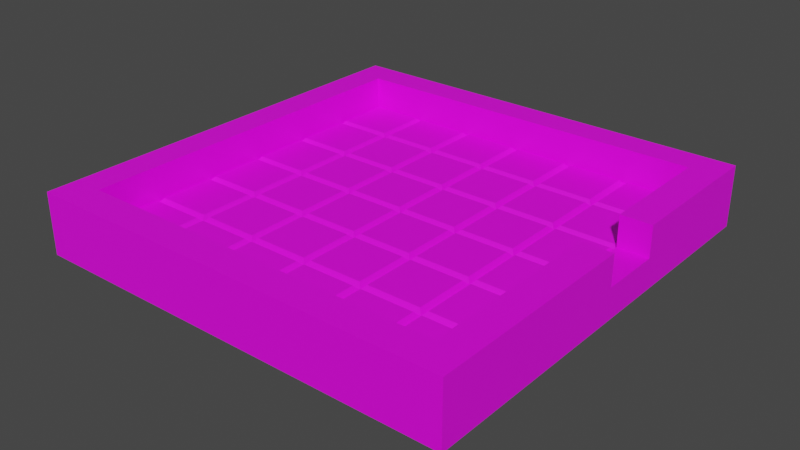 # Source: gridv2_final_fixed.blend  (saved by Blender 3.4.6; exported with 4.5.12 LTS)
import bpy
from mathutils import Matrix  # noqa: F401  (used for matrix-valued properties, if any)

bpy.ops.wm.read_factory_settings(use_empty=True)
scene = bpy.context.scene
scene.name = 'Scene'

# ---- collections
col_collection = bpy.data.collections.new('Collection'); scene.collection.children.link(col_collection)

# ---- images (referenced by path relative to the original .blend; pixels are not part of the script)
import os
ASSET_DIR = os.environ.get("B2B_ASSET_DIR", "")  # directory of the original .blend (textures are referenced by path, not embedded)
HERE = os.path.dirname(os.path.abspath(__file__))  # packed textures are extracted next to this script under _unpacked/

def load_image(name, relpath, width, height, colorspace="sRGB"):
    """Load a texture the original file referenced (path relative to the .blend, or extracted next to this script)."""
    p = next((c for c in (os.path.join(HERE, relpath), os.path.join(ASSET_DIR, relpath)) if relpath and os.path.exists(c)), "")
    if p:
        img = bpy.data.images.load(p, check_existing=True)
        img.name = name
    else:  # same state as the original file: an image datablock whose file is absent (Cycles renders it pink)
        img = bpy.data.images.new(name, width, height)
        img.source = "FILE"
        img.filepath = "//" + (relpath or name)
    img.colorspace_settings.name = colorspace
    return img
img_untitled = load_image('Untitled', 'gridTex.png', 1024, 1024, 'sRGB')

# ---- materials (node trees are filled in below, after node groups)
mat_gridgrey = bpy.data.materials.new('gridGrey')
mat_gridgrey.use_transparent_shadow = False

# ---- material node trees
mat_gridgrey.use_nodes = True; mat_gridgrey.node_tree.nodes.clear()
_N = mat_gridgrey.node_tree.nodes; _L = mat_gridgrey.node_tree.links
n0 = _N.new('ShaderNodeBsdfPrincipled'); n0.name = 'Principled BSDF'; n0.location = (10, 300)
n0.distribution = 'GGX'
n0.subsurface_method = 'RANDOM_WALK_SKIN'
n0.inputs[3].default_value = 1.45
n0.inputs[27].default_value = (0.0, 0.0, 0.0, 1.0)
n0.inputs[28].default_value = 1.0
n1 = _N.new('ShaderNodeOutputMaterial'); n1.name = 'Material Output'; n1.location = (300, 300)
n2 = _N.new('ShaderNodeTexImage'); n2.name = 'Image Texture'; n2.location = (-361, 312)
n2.image = img_untitled
_L.new(n0.outputs[0], n1.inputs[0])
_L.new(n2.outputs[0], n0.inputs[0])
n1.is_active_output = True

# ---- world
world_world = bpy.data.worlds.new('World'); scene.world = world_world
world_world.use_nodes = True; world_world.node_tree.nodes.clear()
_N = world_world.node_tree.nodes; _L = world_world.node_tree.links
n0 = _N.new('ShaderNodeOutputWorld'); n0.name = 'World Output'; n0.location = (300, 300)
n1 = _N.new('ShaderNodeBackground'); n1.name = 'Background'; n1.location = (10, 300)
n1.inputs[0].default_value = (0.05088, 0.05088, 0.05088, 1.0)
_L.new(n1.outputs[0], n0.inputs[0])
n0.is_active_output = True
world_world.color = (0.05088, 0.05088, 0.05088)
world_world.use_sun_shadow = False
world_world.sun_shadow_jitter_overblur = 0.0

# ---- meshes
me_cube_005 = bpy.data.meshes.new('Cube.005')
me_cube_005.from_pydata([(-1.0, -11.0, -1.0), (1.0, -11.0, -1.0), (-0.8683, -10.87, 1.0), (-1.0, -11.0, 0.8683), (-0.8683, -9.132, 1.0), (0.8683, -10.87, 1.0), (1.0, -11.0, 0.8683), (0.8683, -9.132, 1.0), (1.0, -5.0, -1.0), (-0.8683, -4.868, 1.0), (-0.8683, -3.132, 1.0), (-1.0, -3.0, 0.8683), (0.8683, -4.868, 1.0), (1.0, -5.0, 0.8683), (0.8683, -3.132, 1.0), (1.0, -3.0, 0.8683), (-1.0, -3.0, -1.0), (-1.0, -1.0, -1.0), (1.0, -3.0, -1.0), (1.0, -1.0, -1.0), (-0.8683, -2.868, 1.0), (-0.8683, -1.132, 1.0), (0.8683, -2.868, 1.0), (0.8683, -1.132, 1.0), (-1.0, 1.0, -1.0), (1.0, 1.0, -1.0), (-0.8683, -0.8683, 1.0), (-1.0, -1.0, 0.8683), (-0.8683, 0.8683, 1.0), (-1.0, 1.0, 0.8683), (0.8683, -0.8683, 1.0), (1.0, -1.0, 0.8683), (0.8683, 0.8683, 1.0), (1.0, 1.0, 0.8683), (-1.0, -5.0, -1.0), (-0.8683, -6.868, 1.0), (-1.0, -7.0, 0.8683), (-0.8683, -5.132, 1.0), (-1.0, -5.0, 0.8683), (0.8683, -6.868, 1.0), (0.8683, -5.132, 1.0), (-1.0, -9.0, -1.0), (-1.0, -7.0, -1.0), (1.0, -9.0, -1.0), (1.0, -7.0, -1.0), (-0.8683, -8.868, 1.0), (-1.0, -9.0, 0.8683), (-0.8683, -7.132, 1.0), (0.8683, -8.868, 1.0), (1.0, -9.0, 0.8683), (0.8683, -7.132, 1.0), (1.0, -7.0, 0.8683)], [], [(7, 4, 2, 5), (43, 49, 6, 1), (0, 3, 46, 41), (41, 43, 1, 0), (2, 4, 46, 3), (4, 7, 49, 46), (7, 5, 6, 49), (5, 2, 3, 6), (1, 6, 3, 0), (14, 10, 9, 12), (18, 15, 13, 8), (34, 38, 11, 16), (16, 18, 8, 34), (16, 11, 15, 18), (9, 10, 11, 38), (10, 14, 15, 11), (14, 12, 13, 15), (12, 9, 38, 13), (8, 13, 38, 34), (23, 21, 20, 22), (19, 31, 15, 18), (16, 11, 27, 17), (17, 19, 18, 16), (17, 27, 31, 19), (20, 21, 27, 11), (21, 23, 31, 27), (23, 22, 15, 31), (22, 20, 11, 15), (32, 28, 26, 30), (25, 33, 31, 19), (17, 27, 29, 24), (24, 25, 19, 17), (24, 29, 33, 25), (26, 28, 29, 27), (28, 32, 33, 29), (32, 30, 31, 33), (30, 26, 27, 31), (40, 37, 35, 39), (8, 13, 51, 44), (42, 36, 38, 34), (34, 8, 44, 42), (35, 37, 38, 36), (37, 40, 13, 38), (40, 39, 51, 13), (39, 35, 36, 51), (44, 51, 36, 42), (50, 47, 45, 48), (44, 51, 49, 43), (41, 46, 36, 42), (42, 44, 43, 41), (45, 47, 36, 46), (47, 50, 51, 36), (50, 48, 49, 51), (48, 45, 46, 49), (43, 49, 46, 41)])
_uv = me_cube_005.uv_layers.new(name='UVMap')
_uv.uv.foreach_set('vector', [0.01876, 0.1492, 0.2128, 0.1492, 0.2128, 0.8508, 0.01876, 0.8508, 0.375, 0.5, 0.6085, 0.5, 0.6085, 0.75, 0.375, 0.75, 0.375, 0.0, 0.6085, 0.0, 0.6085, 0.25, 0.375, 0.25, 0.125, 0.5, 0.375, 0.5, 0.375, 0.75, 0.125, 0.75, 0.8585, 0.7335, 0.8585, 0.5165, 0.875, 0.5, 0.875, 0.75, 0.8351, 0.7573, 0.618, 0.7573, 0.6016, 0.7408, 0.8516, 0.7408, 0.618, 0.7573, 0.618, 0.9744, 0.5851, 0.9908, 0.5851, 0.7408, 0.618, 0.9744, 0.8351, 0.9744, 0.8516, 0.9908, 0.6016, 0.9908, 0.375, 0.75, 0.6085, 0.75, 0.6085, 1.0, 0.375, 1.0, 0.01876, 0.1492, 0.2128, 0.1492, 0.2128, 0.8508, 0.01876, 0.8508, 0.375, 0.5, 0.6085, 0.5, 0.6085, 0.75, 0.375, 0.75, 0.375, 0.0, 0.6085, 0.0, 0.6085, 0.25, 0.375, 0.25, 0.125, 0.5, 0.375, 0.5, 0.375, 0.75, 0.125, 0.75, 0.375, 0.25, 0.6085, 0.25, 0.6085, 0.5, 0.375, 0.5, 0.8351, 0.9744, 0.8351, 0.7573, 0.8516, 0.7408, 0.8516, 0.9908, 0.8351, 0.7573, 0.618, 0.7573, 0.6016, 0.7408, 0.8516, 0.7408, 0.618, 0.7573, 0.618, 0.9744, 0.5851, 0.9908, 0.5851, 0.7408, 0.618, 0.9744, 0.8351, 0.9744, 0.8516, 0.9908, 0.6016, 0.9908, 0.375, 0.75, 0.6085, 0.75, 0.6085, 1.0, 0.375, 1.0, 0.01876, 0.1492, 0.2128, 0.1492, 0.2128, 0.8508, 0.01876, 0.8508, 0.375, 0.5, 0.6085, 0.5, 0.6085, 0.75, 0.375, 0.75, 0.375, 0.0, 0.6085, 0.0, 0.6085, 0.25, 0.375, 0.25, 0.125, 0.5, 0.375, 0.5, 0.375, 0.75, 0.125, 0.75, 0.375, 0.25, 0.6085, 0.25, 0.6085, 0.5, 0.375, 0.5, 0.8351, 0.9744, 0.8351, 0.7573, 0.8516, 0.7408, 0.8516, 0.9908, 0.8351, 0.7573, 0.618, 0.7573, 0.6016, 0.7408, 0.8516, 0.7408, 0.618, 0.7573, 0.618, 0.9744, 0.5851, 0.9908, 0.5851, 0.7408, 0.618, 0.9744, 0.8351, 0.9744, 0.8516, 0.9908, 0.6016, 0.9908, 0.01876, 0.1492, 0.2128, 0.1492, 0.2128, 0.8508, 0.01876, 0.8508, 0.375, 0.5, 0.6085, 0.5, 0.6085, 0.75, 0.375, 0.75, 0.375, 0.0, 0.6085, 0.0, 0.6085, 0.25, 0.375, 0.25, 0.125, 0.5, 0.375, 0.5, 0.375, 0.75, 0.125, 0.75, 0.375, 0.25, 0.6085, 0.25, 0.6085, 0.5, 0.375, 0.5, 0.8371, 0.9744, 0.8371, 0.7573, 0.8535, 0.7408, 0.8535, 0.9908, 0.8371, 0.7573, 0.62, 0.7573, 0.6035, 0.7408, 0.8535, 0.7408, 0.62, 0.7573, 0.62, 0.9744, 0.5871, 0.9908, 0.5871, 0.7408, 0.62, 0.9744, 0.8371, 0.9744, 0.8535, 0.9908, 0.6035, 0.9908, 0.01876, 0.1492, 0.2128, 0.1492, 0.2128, 0.8508, 0.01876, 0.8508, 0.375, 0.5, 0.6085, 0.5, 0.6085, 0.75, 0.375, 0.75, 0.375, 0.0, 0.6085, 0.0, 0.6085, 0.25, 0.375, 0.25, 0.125, 0.5, 0.375, 0.5, 0.375, 0.75, 0.125, 0.75, 0.8351, 0.9744, 0.8351, 0.7573, 0.8516, 0.7408, 0.8516, 0.9908, 0.8351, 0.7573, 0.618, 0.7573, 0.6016, 0.7408, 0.8516, 0.7408, 0.618, 0.7573, 0.618, 0.9744, 0.5851, 0.9908, 0.5851, 0.7408, 0.618, 0.9744, 0.8351, 0.9744, 0.8516, 0.9908, 0.6016, 0.9908, 0.375, 0.75, 0.6085, 0.75, 0.6085, 1.0, 0.375, 1.0, 0.01876, 0.1492, 0.2128, 0.1492, 0.2128, 0.8508, 0.01876, 0.8508, 0.375, 0.5, 0.6085, 0.5, 0.6085, 0.75, 0.375, 0.75, 0.375, 0.0, 0.6085, 0.0, 0.6085, 0.25, 0.375, 0.25, 0.125, 0.5, 0.375, 0.5, 0.375, 0.75, 0.125, 0.75, 0.8585, 0.7335, 0.8585, 0.5165, 0.875, 0.5, 0.875, 0.75, 0.8351, 0.7573, 0.618, 0.7573, 0.6016, 0.7408, 0.8516, 0.7408, 0.618, 0.7573, 0.618, 0.9744, 0.5851, 0.9908, 0.5851, 0.7408, 0.618, 0.9744, 0.8351, 0.9744, 0.8516, 0.9908, 0.6016, 0.9908, 0.375, 0.75, 0.6085, 0.75, 0.6085, 1.0, 0.375, 1.0])
_ca = me_cube_005.color_attributes.new('Col', 'BYTE_COLOR', 'CORNER')
_ca.data.foreach_set('color', [1.0, 1.0, 1.0, 1.0, 1.0, 1.0, 1.0, 1.0, 1.0, 1.0, 1.0, 1.0, 1.0, 1.0, 1.0, 1.0, 1.0, 1.0, 1.0, 1.0, 1.0, 1.0, 1.0, 1.0, 1.0, 1.0, 1.0, 1.0, 1.0, 1.0, 1.0, 1.0, 1.0, 1.0, 1.0, 1.0, 1.0, 1.0, 1.0, 1.0, 1.0, 1.0, 1.0, 1.0, 1.0, 1.0, 1.0, 1.0, 1.0, 1.0, 1.0, 1.0, 1.0, 1.0, 1.0, 1.0, 1.0, 1.0, 1.0, 1.0, 1.0, 1.0, 1.0, 1.0, 1.0, 1.0, 1.0, 1.0, 1.0, 1.0, 1.0, 1.0, 1.0, 1.0, 1.0, 1.0, 1.0, 1.0, 1.0, 1.0, 1.0, 1.0, 1.0, 1.0, 1.0, 1.0, 1.0, 1.0, 1.0, 1.0, 1.0, 1.0, 1.0, 1.0, 1.0, 1.0, 1.0, 1.0, 1.0, 1.0, 1.0, 1.0, 1.0, 1.0, 1.0, 1.0, 1.0, 1.0, 1.0, 1.0, 1.0, 1.0, 1.0, 1.0, 1.0, 1.0, 1.0, 1.0, 1.0, 1.0, 1.0, 1.0, 1.0, 1.0, 1.0, 1.0, 1.0, 1.0, 1.0, 1.0, 1.0, 1.0, 1.0, 1.0, 1.0, 1.0, 1.0, 1.0, 1.0, 1.0, 1.0, 1.0, 1.0, 1.0, 1.0, 1.0, 1.0, 1.0, 1.0, 1.0, 1.0, 1.0, 1.0, 1.0, 1.0, 1.0, 1.0, 1.0, 1.0, 1.0, 1.0, 1.0, 1.0, 1.0, 1.0, 1.0, 1.0, 1.0, 1.0, 1.0, 1.0, 1.0, 1.0, 1.0, 1.0, 1.0, 1.0, 1.0, 1.0, 1.0, 1.0, 1.0, 1.0, 1.0, 1.0, 1.0, 1.0, 1.0, 1.0, 1.0, 1.0, 1.0, 1.0, 1.0, 1.0, 1.0, 1.0, 1.0, 1.0, 1.0, 1.0, 1.0, 1.0, 1.0, 1.0, 1.0, 1.0, 1.0, 1.0, 1.0, 1.0, 1.0, 1.0, 1.0, 1.0, 1.0, 1.0, 1.0, 1.0, 1.0, 1.0, 1.0, 1.0, 1.0, 1.0, 1.0, 1.0, 1.0, 1.0, 1.0, 1.0, 1.0, 1.0, 1.0, 1.0, 1.0, 1.0, 1.0, 1.0, 1.0, 1.0, 1.0, 1.0, 1.0, 1.0, 1.0, 1.0, 1.0, 1.0, 1.0, 1.0, 1.0, 1.0, 1.0, 1.0, 1.0, 1.0, 1.0, 1.0, 1.0, 1.0, 1.0, 1.0, 1.0, 1.0, 1.0, 1.0, 1.0, 1.0, 1.0, 1.0, 1.0, 1.0, 1.0, 1.0, 1.0, 1.0, 1.0, 1.0, 1.0, 1.0, 1.0, 1.0, 1.0, 1.0, 1.0, 1.0, 1.0, 1.0, 1.0, 1.0, 1.0, 1.0, 1.0, 1.0, 1.0, 1.0, 1.0, 1.0, 1.0, 1.0, 1.0, 1.0, 1.0, 1.0, 1.0, 1.0, 1.0, 1.0, 1.0, 1.0, 1.0, 1.0, 1.0, 1.0, 1.0, 1.0, 1.0, 1.0, 1.0, 1.0, 1.0, 1.0, 1.0, 1.0, 1.0, 1.0, 1.0, 1.0, 1.0, 1.0, 1.0, 1.0, 1.0, 1.0, 1.0, 1.0, 1.0, 1.0, 1.0, 1.0, 1.0, 1.0, 1.0, 1.0, 1.0, 1.0, 1.0, 1.0, 1.0, 1.0, 1.0, 1.0, 1.0, 1.0, 1.0, 1.0, 1.0, 1.0, 1.0, 1.0, 1.0, 1.0, 1.0, 1.0, 1.0, 1.0, 1.0, 1.0, 1.0, 1.0, 1.0, 1.0, 1.0, 1.0, 1.0, 1.0, 1.0, 1.0, 1.0, 1.0, 1.0, 1.0, 1.0, 1.0, 1.0, 1.0, 1.0, 1.0, 1.0, 1.0, 1.0, 1.0, 1.0, 1.0, 1.0, 1.0, 1.0, 1.0, 1.0, 1.0, 1.0, 1.0, 1.0, 1.0, 1.0, 1.0, 1.0, 1.0, 1.0, 1.0, 1.0, 1.0, 1.0, 1.0, 1.0, 1.0, 1.0, 1.0, 1.0, 1.0, 1.0, 1.0, 1.0, 1.0, 1.0, 1.0, 1.0, 1.0, 1.0, 1.0, 1.0, 1.0, 1.0, 1.0, 1.0, 1.0, 1.0, 1.0, 1.0, 1.0, 1.0, 1.0, 1.0, 1.0, 1.0, 1.0, 1.0, 1.0, 1.0, 1.0, 1.0, 1.0, 1.0, 1.0, 1.0, 1.0, 1.0, 1.0, 1.0, 1.0, 1.0, 1.0, 1.0, 1.0, 1.0, 1.0, 1.0, 1.0, 1.0, 1.0, 1.0, 1.0, 1.0, 1.0, 1.0, 1.0, 1.0, 1.0, 1.0, 1.0, 1.0, 1.0, 1.0, 1.0, 1.0, 1.0, 1.0, 1.0, 1.0, 1.0, 1.0, 1.0, 1.0, 1.0, 1.0, 1.0, 1.0, 1.0, 1.0, 1.0, 1.0, 1.0, 1.0, 1.0, 1.0, 1.0, 1.0, 1.0, 1.0, 1.0, 1.0, 1.0, 1.0, 1.0, 1.0, 1.0, 1.0, 1.0, 1.0, 1.0, 1.0, 1.0, 1.0, 1.0, 1.0, 1.0, 1.0, 1.0, 1.0, 1.0, 1.0, 1.0, 1.0, 1.0, 1.0, 1.0, 1.0, 1.0, 1.0, 1.0, 1.0, 1.0, 1.0, 1.0, 1.0, 1.0, 1.0, 1.0, 1.0, 1.0, 1.0, 1.0, 1.0, 1.0, 1.0, 1.0, 1.0, 1.0, 1.0, 1.0, 1.0, 1.0, 1.0, 1.0, 1.0, 1.0, 1.0, 1.0, 1.0, 1.0, 1.0, 1.0, 1.0, 1.0, 1.0, 1.0, 1.0, 1.0, 1.0, 1.0, 1.0, 1.0, 1.0, 1.0, 1.0, 1.0, 1.0, 1.0, 1.0, 1.0, 1.0, 1.0, 1.0, 1.0, 1.0, 1.0, 1.0, 1.0, 1.0, 1.0, 1.0, 1.0, 1.0, 1.0, 1.0, 1.0, 1.0, 1.0, 1.0, 1.0, 1.0, 1.0, 1.0, 1.0, 1.0, 1.0, 1.0, 1.0, 1.0, 1.0, 1.0, 1.0, 1.0, 1.0, 1.0, 1.0, 1.0, 1.0, 1.0, 1.0, 1.0, 1.0, 1.0, 1.0, 1.0, 1.0, 1.0, 1.0, 1.0, 1.0, 1.0, 1.0, 1.0, 1.0, 1.0, 1.0, 1.0, 1.0, 1.0, 1.0, 1.0, 1.0, 1.0, 1.0, 1.0, 1.0, 1.0, 1.0, 1.0, 1.0, 1.0, 1.0, 1.0, 1.0, 1.0, 1.0, 1.0, 1.0, 1.0, 1.0, 1.0, 1.0, 1.0, 1.0, 1.0, 1.0, 1.0, 1.0, 1.0, 1.0, 1.0, 1.0, 1.0, 1.0, 1.0, 1.0, 1.0, 1.0, 1.0, 1.0, 1.0, 1.0, 1.0, 1.0, 1.0, 1.0, 1.0, 1.0, 1.0, 1.0, 1.0, 1.0, 1.0, 1.0, 1.0, 1.0, 1.0, 1.0, 1.0, 1.0, 1.0, 1.0, 1.0, 1.0, 1.0, 1.0, 1.0, 1.0, 1.0, 1.0, 1.0, 1.0, 1.0, 1.0, 1.0, 1.0, 1.0, 1.0, 1.0, 1.0, 1.0, 1.0, 1.0, 1.0, 1.0, 1.0, 1.0, 1.0, 1.0, 1.0, 1.0, 1.0, 1.0, 1.0, 1.0, 1.0, 1.0, 1.0, 1.0, 1.0, 1.0, 1.0, 1.0, 1.0, 1.0, 1.0, 1.0, 1.0, 1.0, 1.0, 1.0, 1.0, 1.0, 1.0, 1.0, 1.0, 1.0, 1.0, 1.0, 1.0, 1.0, 1.0, 1.0, 1.0, 1.0, 1.0, 1.0, 1.0, 1.0, 1.0, 1.0, 1.0, 1.0, 1.0, 1.0, 1.0, 1.0, 1.0, 1.0, 1.0, 1.0, 1.0, 1.0, 1.0, 1.0, 1.0, 1.0, 1.0, 1.0, 1.0, 1.0, 1.0, 1.0, 1.0, 1.0, 1.0, 1.0, 1.0, 1.0, 1.0, 1.0, 1.0, 1.0, 1.0, 1.0, 1.0, 1.0, 1.0, 1.0, 1.0, 1.0, 1.0, 1.0, 1.0, 1.0, 1.0, 1.0, 1.0, 1.0, 1.0, 1.0, 1.0, 1.0, 1.0, 1.0, 1.0, 1.0, 1.0, 1.0, 1.0, 1.0, 1.0, 1.0, 1.0, 1.0, 1.0, 1.0, 1.0, 1.0, 1.0, 1.0, 1.0, 1.0, 1.0, 1.0, 1.0, 1.0, 1.0, 1.0, 1.0, 1.0, 1.0, 1.0, 1.0, 1.0, 1.0, 1.0, 1.0, 1.0, 1.0, 1.0, 1.0, 1.0, 1.0, 1.0, 1.0, 1.0, 1.0, 1.0])
me_cube_005.materials.append(mat_gridgrey)
me_cube_005.use_paint_bone_selection = False
me_cube_005.use_paint_mask = True
me_cube_005.update()
me_cube_009 = bpy.data.meshes.new('Cube.009')
me_cube_009.from_pydata([(11.0, 1.0, 0.0), (11.0, 1.0, 2.0), (-2.0, 1.0, 2.0), (11.0, 2.0, 2.0), (-2.0, 2.0, 0.0), (-2.0, 2.0, 2.0), (-2.0, -12.0, 0.0), (-2.0, -12.0, 2.0), (-2.0, 1.0, 0.0), (-1.0, -12.0, 0.0), (-1.0, -12.0, 2.0), (-1.0, 1.0, 0.0), (-1.0, 1.0, 2.0), (11.0, -12.0, 0.0), (11.0, 2.0, 0.0), (12.0, -12.0, 0.0), (12.0, -12.0, 2.0), (12.0, 2.0, 0.0), (12.0, 2.0, 2.0), (11.0, -12.0, 2.0), (11.0, -11.0, 0.0), (11.0, -11.0, 2.0), (-1.0, -11.0, 0.0), (-1.0, -11.0, 2.0), (5.0, -12.0, 0.0), (5.0, -12.0, 2.0), (5.0, -11.0, 2.0), (7.0, -11.0, 2.0), (7.0, -12.0, 2.0), (5.0, -12.0, 1.0), (5.0, -11.0, 0.0), (5.0, -11.0, 1.0), (7.0, -12.0, 0.0), (7.0, -12.0, 1.0), (7.0, -11.0, 0.0), (7.0, -11.0, 1.0)], [], [(0, 1, 2, 8), (8, 2, 5, 4), (4, 5, 3, 14), (14, 3, 1, 0), (8, 4, 14, 0), (5, 2, 1, 3), (6, 7, 2, 8), (8, 2, 12, 11), (11, 12, 10, 9), (9, 10, 7, 6), (8, 11, 9, 6), (12, 2, 7, 10), (13, 19, 3, 14), (14, 3, 18, 17), (17, 18, 16, 15), (15, 16, 19, 13), (14, 17, 15, 13), (18, 3, 19, 16), (24, 25, 10, 9), (9, 10, 23, 22), (34, 27, 21, 20), (20, 21, 19, 13), (32, 34, 20, 13), (27, 28, 19, 21), (23, 10, 25, 26), (9, 22, 30, 24), (22, 23, 26, 30), (13, 19, 28, 32), (24, 29, 31, 30), (30, 31, 35, 34), (34, 35, 33, 32), (32, 33, 29, 24), (30, 34, 32, 24), (35, 31, 29, 33)])
_uv = me_cube_009.uv_layers.new(name='UVMap')
_uv.uv.foreach_set('vector', [0.375, 0.2207, 0.625, 0.2207, 0.625, 0.2939, 0.375, 0.2939, 0.375, 0.2939, 0.625, 0.2939, 0.625, 0.3672, 0.375, 0.3672, 0.375, 0.3672, 0.625, 0.3672, 0.625, 0.4404, 0.375, 0.4404, 0.375, 0.4404, 0.625, 0.4404, 0.625, 0.5137, 0.375, 0.5137, 0.125, 0.3672, 0.375, 0.3672, 0.375, 0.4404, 0.125, 0.4404, 0.625, 0.3672, 0.875, 0.3672, 0.875, 0.4404, 0.625, 0.4404, 0.375, 0.2207, 0.625, 0.2207, 0.625, 0.2939, 0.375, 0.2939, 0.375, 0.2939, 0.625, 0.2939, 0.625, 0.3672, 0.375, 0.3672, 0.375, 0.3672, 0.625, 0.3672, 0.625, 0.4404, 0.375, 0.4404, 0.375, 0.4404, 0.625, 0.4404, 0.625, 0.5137, 0.375, 0.5137, 0.125, 0.3672, 0.375, 0.3672, 0.375, 0.4404, 0.125, 0.4404, 0.625, 0.3672, 0.875, 0.3672, 0.875, 0.4404, 0.625, 0.4404, 0.375, 0.2207, 0.625, 0.2207, 0.625, 0.2939, 0.375, 0.2939, 0.375, 0.2939, 0.625, 0.2939, 0.625, 0.3672, 0.375, 0.3672, 0.375, 0.3672, 0.625, 0.3672, 0.625, 0.4404, 0.375, 0.4404, 0.375, 0.4404, 0.625, 0.4404, 0.625, 0.5137, 0.375, 0.5137, 0.125, 0.3672, 0.375, 0.3672, 0.375, 0.4404, 0.125, 0.4404, 0.625, 0.3672, 0.875, 0.3672, 0.875, 0.4404, 0.625, 0.4404, 0.375, 0.2573, 0.625, 0.2573, 0.625, 0.2939, 0.375, 0.2939, 0.375, 0.2939, 0.625, 0.2939, 0.625, 0.3672, 0.375, 0.3672, 0.375, 0.4221, 0.625, 0.4221, 0.625, 0.4404, 0.375, 0.4404, 0.375, 0.4404, 0.625, 0.4404, 0.625, 0.5137, 0.375, 0.5137, 0.125, 0.4221, 0.375, 0.4221, 0.375, 0.4404, 0.125, 0.4404, 0.625, 0.4221, 0.875, 0.4221, 0.875, 0.4404, 0.625, 0.4404, 0.625, 0.3672, 0.875, 0.3672, 0.875, 0.4038, 0.625, 0.4038, 0.125, 0.3672, 0.375, 0.3672, 0.375, 0.4038, 0.125, 0.4038, 0.375, 0.3672, 0.625, 0.3672, 0.625, 0.4038, 0.375, 0.4038, 0.375, 0.2207, 0.625, 0.2207, 0.625, 0.239, 0.375, 0.239, 0.375, 0.2207, 0.625, 0.2207, 0.625, 0.2939, 0.375, 0.2939, 0.375, 0.2939, 0.625, 0.2939, 0.625, 0.3672, 0.375, 0.3672, 0.375, 0.3672, 0.625, 0.3672, 0.625, 0.4404, 0.375, 0.4404, 0.375, 0.4404, 0.625, 0.4404, 0.625, 0.5137, 0.375, 0.5137, 0.125, 0.3672, 0.375, 0.3672, 0.375, 0.4404, 0.125, 0.4404, 0.625, 0.3672, 0.875, 0.3672, 0.875, 0.4404, 0.625, 0.4404])
_ca = me_cube_009.color_attributes.new('Col', 'BYTE_COLOR', 'CORNER')
_ca.data.foreach_set('color', [1.0, 1.0, 1.0, 1.0, 1.0, 1.0, 1.0, 1.0, 1.0, 1.0, 1.0, 1.0, 1.0, 1.0, 1.0, 1.0, 1.0, 1.0, 1.0, 1.0, 1.0, 1.0, 1.0, 1.0, 1.0, 1.0, 1.0, 1.0, 1.0, 1.0, 1.0, 1.0, 1.0, 1.0, 1.0, 1.0, 1.0, 1.0, 1.0, 1.0, 1.0, 1.0, 1.0, 1.0, 1.0, 1.0, 1.0, 1.0, 1.0, 1.0, 1.0, 1.0, 1.0, 1.0, 1.0, 1.0, 1.0, 1.0, 1.0, 1.0, 1.0, 1.0, 1.0, 1.0, 1.0, 1.0, 1.0, 1.0, 1.0, 1.0, 1.0, 1.0, 1.0, 1.0, 1.0, 1.0, 1.0, 1.0, 1.0, 1.0, 1.0, 1.0, 1.0, 1.0, 1.0, 1.0, 1.0, 1.0, 1.0, 1.0, 1.0, 1.0, 1.0, 1.0, 1.0, 1.0, 1.0, 1.0, 1.0, 1.0, 1.0, 1.0, 1.0, 1.0, 1.0, 1.0, 1.0, 1.0, 1.0, 1.0, 1.0, 1.0, 1.0, 1.0, 1.0, 1.0, 1.0, 1.0, 1.0, 1.0, 1.0, 1.0, 1.0, 1.0, 1.0, 1.0, 1.0, 1.0, 1.0, 1.0, 1.0, 1.0, 1.0, 1.0, 1.0, 1.0, 1.0, 1.0, 1.0, 1.0, 1.0, 1.0, 1.0, 1.0, 1.0, 1.0, 1.0, 1.0, 1.0, 1.0, 1.0, 1.0, 1.0, 1.0, 1.0, 1.0, 1.0, 1.0, 1.0, 1.0, 1.0, 1.0, 1.0, 1.0, 1.0, 1.0, 1.0, 1.0, 1.0, 1.0, 1.0, 1.0, 1.0, 1.0, 1.0, 1.0, 1.0, 1.0, 1.0, 1.0, 1.0, 1.0, 1.0, 1.0, 1.0, 1.0, 1.0, 1.0, 1.0, 1.0, 1.0, 1.0, 1.0, 1.0, 1.0, 1.0, 1.0, 1.0, 1.0, 1.0, 1.0, 1.0, 1.0, 1.0, 1.0, 1.0, 1.0, 1.0, 1.0, 1.0, 1.0, 1.0, 1.0, 1.0, 1.0, 1.0, 1.0, 1.0, 1.0, 1.0, 1.0, 1.0, 1.0, 1.0, 1.0, 1.0, 1.0, 1.0, 1.0, 1.0, 1.0, 1.0, 1.0, 1.0, 1.0, 1.0, 1.0, 1.0, 1.0, 1.0, 1.0, 1.0, 1.0, 1.0, 1.0, 1.0, 1.0, 1.0, 1.0, 1.0, 1.0, 1.0, 1.0, 1.0, 1.0, 1.0, 1.0, 1.0, 1.0, 1.0, 1.0, 1.0, 1.0, 1.0, 1.0, 1.0, 1.0, 1.0, 1.0, 1.0, 1.0, 1.0, 1.0, 1.0, 1.0, 1.0, 1.0, 1.0, 1.0, 1.0, 1.0, 1.0, 1.0, 1.0, 1.0, 1.0, 1.0, 1.0, 1.0, 1.0, 1.0, 1.0, 1.0, 1.0, 1.0, 1.0, 1.0, 1.0, 1.0, 1.0, 1.0, 1.0, 1.0, 1.0, 1.0, 1.0, 1.0, 1.0, 1.0, 1.0, 1.0, 1.0, 1.0, 1.0, 1.0, 1.0, 1.0, 1.0, 1.0, 1.0, 1.0, 1.0, 1.0, 1.0, 1.0, 1.0, 1.0, 1.0, 1.0, 1.0, 1.0, 1.0, 1.0, 1.0, 1.0, 1.0, 1.0, 1.0, 1.0, 1.0, 1.0, 1.0, 1.0, 1.0, 1.0, 1.0, 1.0, 1.0, 1.0, 1.0, 1.0, 1.0, 1.0, 1.0, 1.0, 1.0, 1.0, 1.0, 1.0, 1.0, 1.0, 1.0, 1.0, 1.0, 1.0, 1.0, 1.0, 1.0, 1.0, 1.0, 1.0, 1.0, 1.0, 1.0, 1.0, 1.0, 1.0, 1.0, 1.0, 1.0, 1.0, 1.0, 1.0, 1.0, 1.0, 1.0, 1.0, 1.0, 1.0, 1.0, 1.0, 1.0, 1.0, 1.0, 1.0, 1.0, 1.0, 1.0, 1.0, 1.0, 1.0, 1.0, 1.0, 1.0, 1.0, 1.0, 1.0, 1.0, 1.0, 1.0, 1.0, 1.0, 1.0, 1.0, 1.0, 1.0, 1.0, 1.0, 1.0, 1.0, 1.0, 1.0, 1.0, 1.0, 1.0, 1.0, 1.0, 1.0, 1.0, 1.0, 1.0, 1.0, 1.0, 1.0, 1.0, 1.0, 1.0, 1.0, 1.0, 1.0, 1.0, 1.0, 1.0, 1.0, 1.0, 1.0, 1.0, 1.0, 1.0, 1.0, 1.0, 1.0, 1.0, 1.0, 1.0, 1.0, 1.0, 1.0, 1.0, 1.0, 1.0, 1.0, 1.0, 1.0, 1.0, 1.0, 1.0, 1.0, 1.0, 1.0, 1.0, 1.0, 1.0, 1.0, 1.0, 1.0, 1.0, 1.0, 1.0, 1.0, 1.0, 1.0, 1.0, 1.0, 1.0, 1.0, 1.0, 1.0, 1.0, 1.0, 1.0, 1.0, 1.0, 1.0, 1.0, 1.0, 1.0, 1.0, 1.0, 1.0, 1.0, 1.0, 1.0, 1.0, 1.0, 1.0, 1.0, 1.0, 1.0, 1.0, 1.0, 1.0, 1.0, 1.0, 1.0, 1.0, 1.0, 1.0, 1.0, 1.0, 1.0, 1.0, 1.0, 1.0, 1.0, 1.0, 1.0, 1.0, 1.0, 1.0, 1.0, 1.0, 1.0, 1.0, 1.0, 1.0, 1.0, 1.0, 1.0, 1.0, 1.0, 1.0, 1.0, 1.0])
me_cube_009.materials.append(mat_gridgrey)
me_cube_009.update()
me_cube_012 = bpy.data.meshes.new('Cube.012')
me_cube_012.from_pydata([(5.0, -12.0, 1.0), (5.0, -12.0, 2.0), (5.0, -11.0, 1.0), (5.0, -11.0, 2.0), (7.0, -12.0, 1.0), (7.0, -12.0, 2.0), (7.0, -11.0, 1.0), (7.0, -11.0, 2.0)], [], [(0, 1, 3, 2), (6, 7, 5, 4)])
_uv = me_cube_012.uv_layers.new(name='UVMap')
_uv.uv.foreach_set('vector', [0.375, 0.1151, 0.625, 0.1151, 0.625, 0.2884, 0.375, 0.2884, 0.375, 0.4616, 0.625, 0.4616, 0.625, 0.6349, 0.375, 0.6349])
me_cube_012.materials.append(mat_gridgrey)
me_cube_012.update()

# ---- objects
ob_cube_004 = bpy.data.objects.new('Cube.004', me_cube_005)
ob_cube_008 = bpy.data.objects.new('Cube.008', me_cube_009)
ob_cube_011 = bpy.data.objects.new('Cube.011', me_cube_012)

# ---- transforms, parenting, visibility, modifiers, constraints
ob_cube_004.location = (0.0, 0.0, 0.0)
ob_cube_004.rotation_euler = (0.0, -0.0, 1.571)
_m = ob_cube_004.modifiers.new('Array', 'ARRAY')
_m.count = 6
ob_cube_008.location = (0.0, 0.0, 0.0)
ob_cube_008.rotation_euler = (0.0, -0.0, 1.571)
ob_cube_011.location = (0.0, 0.0, 0.0)
ob_cube_011.rotation_euler = (0.0, -0.0, 1.571)

# ---- collection membership
col_collection.objects.link(ob_cube_004)
col_collection.objects.link(ob_cube_008)
col_collection.objects.link(ob_cube_011)

# ---- scene / render settings (as saved in the file)
scene.frame_start = 1; scene.frame_end = 250; scene.frame_set(1)
scene.render.engine = 'BLENDER_EEVEE_NEXT'
scene.cycles.sampling_pattern = 'TABULATED_SOBOL'
scene.cycles.use_light_tree = False
scene.view_settings.view_transform = 'Filmic'
bpy.context.view_layer.update()

# ---- added for rendering (the .blend has no active camera and no usable light): camera, sun
cam_auto = bpy.data.cameras.new('AutoCamera')
cam_auto.lens = 50.0
cam_auto.sensor_width = 36.0
cam_auto.clip_end = 1000.0
ob_auto_camera = bpy.data.objects.new('AutoCamera', cam_auto)
scene.collection.objects.link(ob_auto_camera)
ob_auto_camera.location = (23.5276, -17.2331, 15.3221)
ob_auto_camera.rotation_euler = (1.09748, -7.21219e-08, 0.694738)
scene.camera = ob_auto_camera
light_auto_sun = bpy.data.lights.new('AutoSun', 'SUN')
light_auto_sun.energy = 3.0
light_auto_sun.angle = 0.0523599
ob_auto_sun = bpy.data.objects.new('AutoSun', light_auto_sun)
scene.collection.objects.link(ob_auto_sun)
ob_auto_sun.rotation_euler = (0.872665, 0.174533, 0.523599)
bpy.context.view_layer.update()
